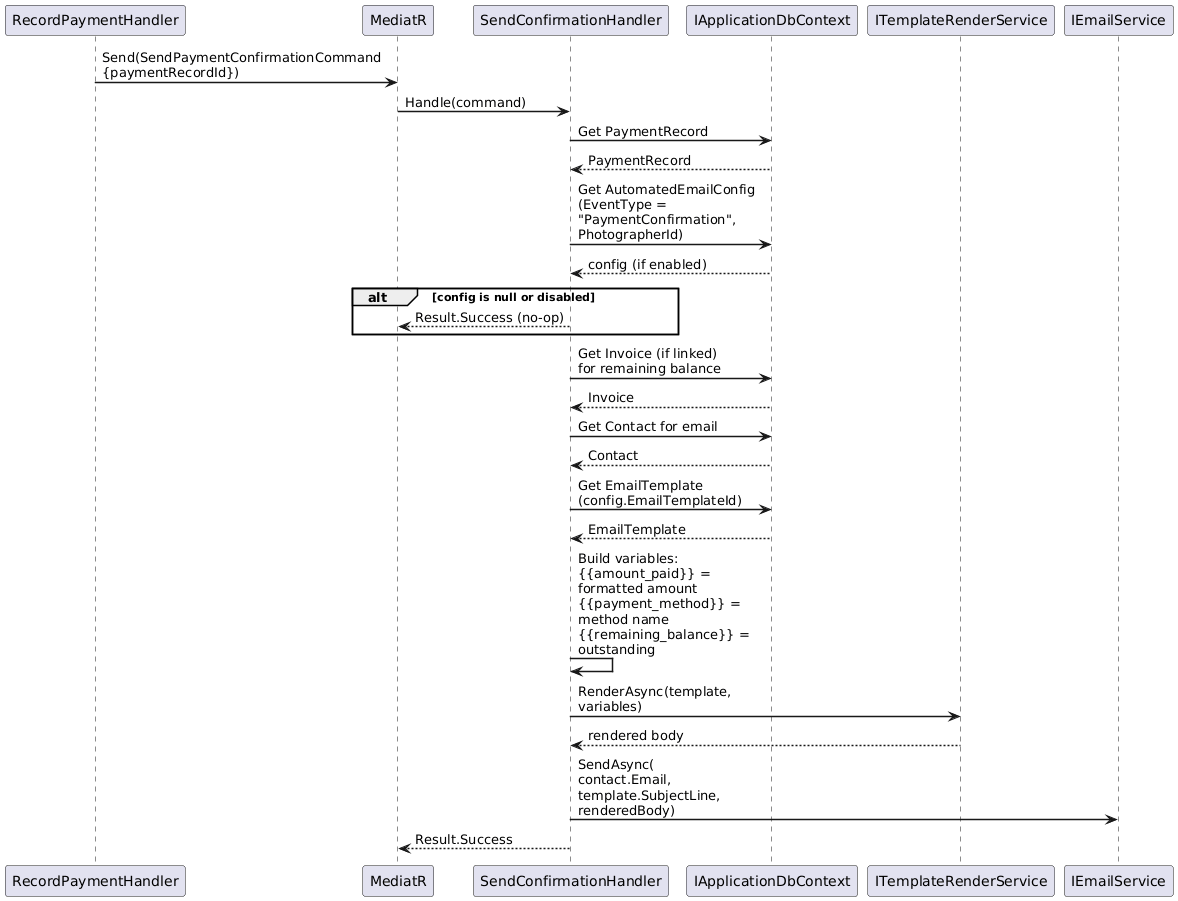

The diagram above was rendered by PlantUML. Its source (embedded in the PNG):
@startuml
skinparam sequenceArrowThickness 1.5
skinparam maxMessageSize 200

participant "RecordPaymentHandler" as PayHandler
participant "MediatR" as M
participant "SendConfirmationHandler" as Handler
participant "IApplicationDbContext" as DB
participant "ITemplateRenderService" as Render
participant "IEmailService" as Email

PayHandler -> M : Send(SendPaymentConfirmationCommand\n{paymentRecordId})
M -> Handler : Handle(command)

Handler -> DB : Get PaymentRecord
DB --> Handler : PaymentRecord

Handler -> DB : Get AutomatedEmailConfig\n(EventType = "PaymentConfirmation",\nPhotographerId)
DB --> Handler : config (if enabled)

alt config is null or disabled
  Handler --> M : Result.Success (no-op)
end

Handler -> DB : Get Invoice (if linked)\nfor remaining balance
DB --> Handler : Invoice

Handler -> DB : Get Contact for email
DB --> Handler : Contact

Handler -> DB : Get EmailTemplate\n(config.EmailTemplateId)
DB --> Handler : EmailTemplate

Handler -> Handler : Build variables:\n{{amount_paid}} = formatted amount\n{{payment_method}} = method name\n{{remaining_balance}} = outstanding

Handler -> Render : RenderAsync(template, variables)
Render --> Handler : rendered body

Handler -> Email : SendAsync(\ncontact.Email,\ntemplate.SubjectLine,\nrenderedBody)

Handler --> M : Result.Success

@enduml